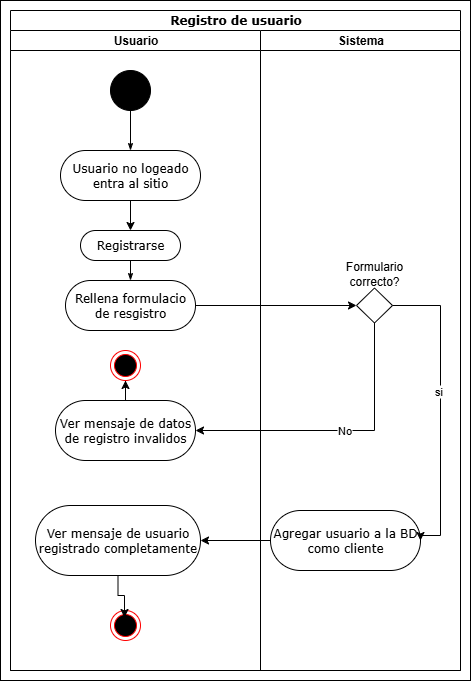

The diagram above was exported from draw.io. Its source (the exported page's mxGraphModel, read from the mxfile embedded in the PNG):
<mxGraphModel dx="1426" dy="785" grid="1" gridSize="10" guides="1" tooltips="1" connect="1" arrows="1" fold="1" page="1" pageScale="1" pageWidth="850" pageHeight="1100" background="none" math="0" shadow="0">
  <root>
    <mxCell id="0" />
    <mxCell id="1" parent="0" />
    <mxCell id="-cfjnvF_bHSGGwkKcoIG-19" value="" style="rounded=0;whiteSpace=wrap;html=1;" vertex="1" parent="1">
      <mxGeometry x="30" y="10" width="470" height="680" as="geometry" />
    </mxCell>
    <mxCell id="1c1d494c118603dd-1" value="Registro de usuario" style="swimlane;html=1;childLayout=stackLayout;startSize=20;rounded=0;shadow=0;comic=0;labelBackgroundColor=none;strokeWidth=1;fontFamily=Verdana;fontSize=12;align=center;" parent="1" vertex="1">
      <mxGeometry x="40" y="20" width="450" height="660" as="geometry" />
    </mxCell>
    <mxCell id="1c1d494c118603dd-2" value="Usuario" style="swimlane;html=1;startSize=20;" parent="1c1d494c118603dd-1" vertex="1">
      <mxGeometry y="20" width="250" height="640" as="geometry" />
    </mxCell>
    <mxCell id="1c1d494c118603dd-34" style="edgeStyle=none;rounded=0;html=1;labelBackgroundColor=none;startArrow=none;startFill=0;startSize=5;endArrow=classicThin;endFill=1;endSize=5;jettySize=auto;orthogonalLoop=1;strokeWidth=1;fontFamily=Verdana;fontSize=12;entryX=0.5;entryY=0;entryDx=0;entryDy=0;" parent="1c1d494c118603dd-2" source="1c1d494c118603dd-6" target="1c1d494c118603dd-7" edge="1">
      <mxGeometry relative="1" as="geometry">
        <mxPoint x="166.25" y="280" as="targetPoint" />
      </mxGeometry>
    </mxCell>
    <mxCell id="1c1d494c118603dd-6" value="Registrarse" style="rounded=1;whiteSpace=wrap;html=1;shadow=0;comic=0;labelBackgroundColor=none;strokeWidth=1;fontFamily=Verdana;fontSize=12;align=center;arcSize=50;" parent="1c1d494c118603dd-2" vertex="1">
      <mxGeometry x="70" y="200" width="100" height="30" as="geometry" />
    </mxCell>
    <mxCell id="1c1d494c118603dd-7" value="Rellena formulacio de resgistro" style="rounded=1;whiteSpace=wrap;html=1;shadow=0;comic=0;labelBackgroundColor=none;strokeWidth=1;fontFamily=Verdana;fontSize=12;align=center;arcSize=50;" parent="1c1d494c118603dd-2" vertex="1">
      <mxGeometry x="55" y="250" width="130" height="50" as="geometry" />
    </mxCell>
    <mxCell id="60571a20871a0731-4" value="" style="ellipse;whiteSpace=wrap;html=1;rounded=0;shadow=0;comic=0;labelBackgroundColor=none;strokeWidth=1;fillColor=#000000;fontFamily=Verdana;fontSize=12;align=center;" parent="1c1d494c118603dd-2" vertex="1">
      <mxGeometry x="100" y="40" width="40" height="40" as="geometry" />
    </mxCell>
    <mxCell id="-cfjnvF_bHSGGwkKcoIG-1" style="edgeStyle=orthogonalEdgeStyle;rounded=0;orthogonalLoop=1;jettySize=auto;html=1;entryX=0.5;entryY=0;entryDx=0;entryDy=0;" edge="1" parent="1c1d494c118603dd-2" source="60571a20871a0731-8" target="1c1d494c118603dd-6">
      <mxGeometry relative="1" as="geometry" />
    </mxCell>
    <mxCell id="60571a20871a0731-8" value="Usuario no logeado entra al sitio" style="rounded=1;whiteSpace=wrap;html=1;shadow=0;comic=0;labelBackgroundColor=none;strokeWidth=1;fontFamily=Verdana;fontSize=12;align=center;arcSize=50;" parent="1c1d494c118603dd-2" vertex="1">
      <mxGeometry x="50" y="120" width="140" height="50" as="geometry" />
    </mxCell>
    <mxCell id="1c1d494c118603dd-27" style="edgeStyle=orthogonalEdgeStyle;rounded=0;html=1;labelBackgroundColor=none;startArrow=none;startFill=0;startSize=5;endArrow=classicThin;endFill=1;endSize=5;jettySize=auto;orthogonalLoop=1;strokeWidth=1;fontFamily=Verdana;fontSize=12" parent="1c1d494c118603dd-2" source="60571a20871a0731-4" target="60571a20871a0731-8" edge="1">
      <mxGeometry relative="1" as="geometry" />
    </mxCell>
    <mxCell id="-cfjnvF_bHSGGwkKcoIG-9" style="edgeStyle=orthogonalEdgeStyle;rounded=0;orthogonalLoop=1;jettySize=auto;html=1;entryX=0.5;entryY=1;entryDx=0;entryDy=0;" edge="1" parent="1c1d494c118603dd-2" source="1c1d494c118603dd-11" target="-cfjnvF_bHSGGwkKcoIG-8">
      <mxGeometry relative="1" as="geometry" />
    </mxCell>
    <mxCell id="1c1d494c118603dd-11" value="Ver mensaje de datos de registro invalidos" style="rounded=1;whiteSpace=wrap;html=1;shadow=0;comic=0;labelBackgroundColor=none;strokeWidth=1;fontFamily=Verdana;fontSize=12;align=center;arcSize=50;" parent="1c1d494c118603dd-2" vertex="1">
      <mxGeometry x="45" y="370" width="140" height="60" as="geometry" />
    </mxCell>
    <mxCell id="-cfjnvF_bHSGGwkKcoIG-8" value="" style="ellipse;html=1;shape=endState;fillColor=#000000;strokeColor=#ff0000;" vertex="1" parent="1c1d494c118603dd-2">
      <mxGeometry x="100" y="320" width="30" height="30" as="geometry" />
    </mxCell>
    <mxCell id="-cfjnvF_bHSGGwkKcoIG-14" value="Ver mensaje de usuario registrado completamente" style="rounded=1;whiteSpace=wrap;html=1;shadow=0;comic=0;labelBackgroundColor=none;strokeWidth=1;fontFamily=Verdana;fontSize=12;align=center;arcSize=50;" vertex="1" parent="1c1d494c118603dd-2">
      <mxGeometry x="25" y="475" width="165" height="70" as="geometry" />
    </mxCell>
    <mxCell id="-cfjnvF_bHSGGwkKcoIG-16" value="" style="ellipse;html=1;shape=endState;fillColor=#000000;strokeColor=#ff0000;" vertex="1" parent="1c1d494c118603dd-2">
      <mxGeometry x="100" y="580" width="30" height="30" as="geometry" />
    </mxCell>
    <mxCell id="-cfjnvF_bHSGGwkKcoIG-17" style="edgeStyle=orthogonalEdgeStyle;rounded=0;orthogonalLoop=1;jettySize=auto;html=1;entryX=0.467;entryY=0.233;entryDx=0;entryDy=0;entryPerimeter=0;" edge="1" parent="1c1d494c118603dd-2" source="-cfjnvF_bHSGGwkKcoIG-14" target="-cfjnvF_bHSGGwkKcoIG-16">
      <mxGeometry relative="1" as="geometry" />
    </mxCell>
    <mxCell id="-cfjnvF_bHSGGwkKcoIG-4" style="edgeStyle=orthogonalEdgeStyle;rounded=0;orthogonalLoop=1;jettySize=auto;html=1;entryX=0;entryY=0.5;entryDx=0;entryDy=0;" edge="1" parent="1c1d494c118603dd-1" source="1c1d494c118603dd-7" target="-cfjnvF_bHSGGwkKcoIG-3">
      <mxGeometry relative="1" as="geometry" />
    </mxCell>
    <mxCell id="-cfjnvF_bHSGGwkKcoIG-7" style="edgeStyle=orthogonalEdgeStyle;rounded=0;orthogonalLoop=1;jettySize=auto;html=1;entryX=1;entryY=0.5;entryDx=0;entryDy=0;exitX=0.5;exitY=1;exitDx=0;exitDy=0;" edge="1" parent="1c1d494c118603dd-1" source="-cfjnvF_bHSGGwkKcoIG-3" target="1c1d494c118603dd-11">
      <mxGeometry relative="1" as="geometry" />
    </mxCell>
    <mxCell id="-cfjnvF_bHSGGwkKcoIG-11" value="No" style="edgeLabel;html=1;align=center;verticalAlign=middle;resizable=0;points=[];" vertex="1" connectable="0" parent="-cfjnvF_bHSGGwkKcoIG-7">
      <mxGeometry x="-0.0332" y="-1" relative="1" as="geometry">
        <mxPoint as="offset" />
      </mxGeometry>
    </mxCell>
    <mxCell id="1c1d494c118603dd-3" value="Sistema" style="swimlane;html=1;startSize=20;" parent="1c1d494c118603dd-1" vertex="1">
      <mxGeometry x="250" y="20" width="200" height="640" as="geometry" />
    </mxCell>
    <mxCell id="-cfjnvF_bHSGGwkKcoIG-3" value="" style="rhombus;whiteSpace=wrap;html=1;" vertex="1" parent="1c1d494c118603dd-3">
      <mxGeometry x="96" y="257.5" width="36" height="35" as="geometry" />
    </mxCell>
    <mxCell id="-cfjnvF_bHSGGwkKcoIG-6" value="Formulario correcto?" style="text;html=1;align=center;verticalAlign=middle;whiteSpace=wrap;rounded=0;" vertex="1" parent="1c1d494c118603dd-3">
      <mxGeometry x="84" y="227.5" width="60" height="30" as="geometry" />
    </mxCell>
    <mxCell id="1c1d494c118603dd-16" value="Agregar usuario a la BD como cliente" style="rounded=1;whiteSpace=wrap;html=1;shadow=0;comic=0;labelBackgroundColor=none;strokeWidth=1;fontFamily=Verdana;fontSize=12;align=center;arcSize=50;" parent="1c1d494c118603dd-3" vertex="1">
      <mxGeometry x="10" y="480" width="150" height="60" as="geometry" />
    </mxCell>
    <mxCell id="-cfjnvF_bHSGGwkKcoIG-12" style="edgeStyle=orthogonalEdgeStyle;rounded=0;orthogonalLoop=1;jettySize=auto;html=1;entryX=1;entryY=0.5;entryDx=0;entryDy=0;exitX=1;exitY=0.5;exitDx=0;exitDy=0;" edge="1" parent="1c1d494c118603dd-3" source="-cfjnvF_bHSGGwkKcoIG-3" target="1c1d494c118603dd-16">
      <mxGeometry relative="1" as="geometry">
        <Array as="points">
          <mxPoint x="180" y="275" />
          <mxPoint x="180" y="505" />
        </Array>
      </mxGeometry>
    </mxCell>
    <mxCell id="-cfjnvF_bHSGGwkKcoIG-13" value="si" style="edgeLabel;html=1;align=center;verticalAlign=middle;resizable=0;points=[];" vertex="1" connectable="0" parent="-cfjnvF_bHSGGwkKcoIG-12">
      <mxGeometry x="-0.1237" y="-3" relative="1" as="geometry">
        <mxPoint as="offset" />
      </mxGeometry>
    </mxCell>
    <mxCell id="-cfjnvF_bHSGGwkKcoIG-15" style="edgeStyle=orthogonalEdgeStyle;rounded=0;orthogonalLoop=1;jettySize=auto;html=1;" edge="1" parent="1c1d494c118603dd-1" source="1c1d494c118603dd-16" target="-cfjnvF_bHSGGwkKcoIG-14">
      <mxGeometry relative="1" as="geometry" />
    </mxCell>
  </root>
</mxGraphModel>